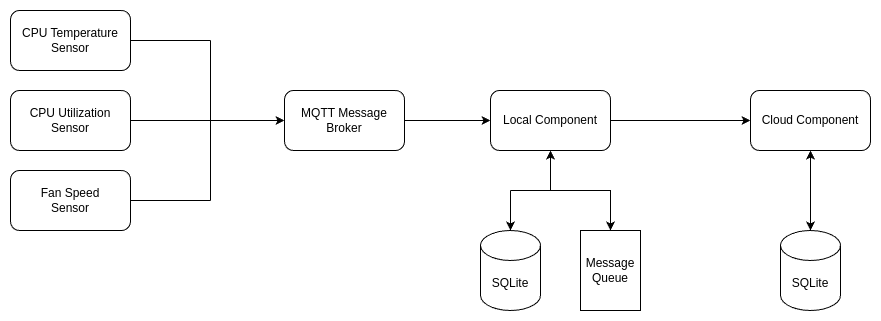

The diagram above was exported from draw.io. Its source (the exported page's mxGraphModel, read from the mxfile embedded in the PNG):
<mxGraphModel dx="1941" dy="1036" grid="1" gridSize="10" guides="1" tooltips="1" connect="1" arrows="1" fold="1" page="1" pageScale="1" pageWidth="827" pageHeight="1169" math="0" shadow="0">
  <root>
    <mxCell id="0" />
    <mxCell id="1" parent="0" />
    <mxCell id="C-Yif3PFOM4ZkilvnGJo-1" value="CPU Temperature Sensor" style="rounded=1;whiteSpace=wrap;html=1;" vertex="1" parent="1">
      <mxGeometry x="80" y="90" width="120" height="60" as="geometry" />
    </mxCell>
    <mxCell id="C-Yif3PFOM4ZkilvnGJo-2" value="CPU Utilization Sensor" style="rounded=1;whiteSpace=wrap;html=1;" vertex="1" parent="1">
      <mxGeometry x="80" y="170" width="120" height="60" as="geometry" />
    </mxCell>
    <mxCell id="C-Yif3PFOM4ZkilvnGJo-3" value="Fan Speed&lt;br&gt;Sensor" style="rounded=1;whiteSpace=wrap;html=1;" vertex="1" parent="1">
      <mxGeometry x="80" y="250" width="120" height="60" as="geometry" />
    </mxCell>
    <mxCell id="C-Yif3PFOM4ZkilvnGJo-4" value="" style="endArrow=none;html=1;rounded=0;exitX=1;exitY=0.5;exitDx=0;exitDy=0;" edge="1" parent="1" source="C-Yif3PFOM4ZkilvnGJo-1">
      <mxGeometry width="50" height="50" relative="1" as="geometry">
        <mxPoint x="390" y="550" as="sourcePoint" />
        <mxPoint x="280" y="120" as="targetPoint" />
      </mxGeometry>
    </mxCell>
    <mxCell id="C-Yif3PFOM4ZkilvnGJo-10" style="edgeStyle=orthogonalEdgeStyle;rounded=0;orthogonalLoop=1;jettySize=auto;html=1;entryX=0;entryY=0.5;entryDx=0;entryDy=0;endArrow=classic;endFill=1;" edge="1" parent="1" source="C-Yif3PFOM4ZkilvnGJo-5" target="C-Yif3PFOM4ZkilvnGJo-9">
      <mxGeometry relative="1" as="geometry" />
    </mxCell>
    <mxCell id="C-Yif3PFOM4ZkilvnGJo-5" value="MQTT Message Broker" style="rounded=1;whiteSpace=wrap;html=1;" vertex="1" parent="1">
      <mxGeometry x="354" y="170" width="120" height="60" as="geometry" />
    </mxCell>
    <mxCell id="C-Yif3PFOM4ZkilvnGJo-6" value="" style="endArrow=classic;html=1;rounded=0;exitX=1;exitY=0.5;exitDx=0;exitDy=0;entryX=0;entryY=0.5;entryDx=0;entryDy=0;endFill=1;" edge="1" parent="1" source="C-Yif3PFOM4ZkilvnGJo-2" target="C-Yif3PFOM4ZkilvnGJo-5">
      <mxGeometry width="50" height="50" relative="1" as="geometry">
        <mxPoint x="390" y="540" as="sourcePoint" />
        <mxPoint x="440" y="490" as="targetPoint" />
      </mxGeometry>
    </mxCell>
    <mxCell id="C-Yif3PFOM4ZkilvnGJo-7" value="" style="endArrow=none;html=1;rounded=0;exitX=1;exitY=0.5;exitDx=0;exitDy=0;" edge="1" parent="1" source="C-Yif3PFOM4ZkilvnGJo-3">
      <mxGeometry width="50" height="50" relative="1" as="geometry">
        <mxPoint x="390" y="540" as="sourcePoint" />
        <mxPoint x="280" y="280" as="targetPoint" />
      </mxGeometry>
    </mxCell>
    <mxCell id="C-Yif3PFOM4ZkilvnGJo-8" value="" style="endArrow=none;html=1;rounded=0;" edge="1" parent="1">
      <mxGeometry width="50" height="50" relative="1" as="geometry">
        <mxPoint x="280" y="280" as="sourcePoint" />
        <mxPoint x="280" y="120" as="targetPoint" />
      </mxGeometry>
    </mxCell>
    <mxCell id="C-Yif3PFOM4ZkilvnGJo-24" style="edgeStyle=orthogonalEdgeStyle;rounded=0;orthogonalLoop=1;jettySize=auto;html=1;startArrow=none;startFill=0;endArrow=classic;endFill=1;" edge="1" parent="1" source="C-Yif3PFOM4ZkilvnGJo-9" target="C-Yif3PFOM4ZkilvnGJo-17">
      <mxGeometry relative="1" as="geometry" />
    </mxCell>
    <mxCell id="C-Yif3PFOM4ZkilvnGJo-9" value="Local Component" style="rounded=1;whiteSpace=wrap;html=1;" vertex="1" parent="1">
      <mxGeometry x="560" y="170" width="120" height="60" as="geometry" />
    </mxCell>
    <mxCell id="C-Yif3PFOM4ZkilvnGJo-11" value="SQLite" style="shape=cylinder3;whiteSpace=wrap;html=1;boundedLbl=1;backgroundOutline=1;size=15;" vertex="1" parent="1">
      <mxGeometry x="550" y="310" width="60" height="80" as="geometry" />
    </mxCell>
    <mxCell id="C-Yif3PFOM4ZkilvnGJo-13" value="" style="edgeStyle=orthogonalEdgeStyle;rounded=0;orthogonalLoop=1;jettySize=auto;html=1;endArrow=classic;endFill=1;startArrow=classic;startFill=1;" edge="1" parent="1" source="C-Yif3PFOM4ZkilvnGJo-12" target="C-Yif3PFOM4ZkilvnGJo-9">
      <mxGeometry relative="1" as="geometry" />
    </mxCell>
    <mxCell id="C-Yif3PFOM4ZkilvnGJo-12" value="Message&lt;br&gt;Queue" style="rounded=0;whiteSpace=wrap;html=1;" vertex="1" parent="1">
      <mxGeometry x="650" y="310" width="60" height="80" as="geometry" />
    </mxCell>
    <mxCell id="C-Yif3PFOM4ZkilvnGJo-15" value="" style="endArrow=none;html=1;rounded=0;" edge="1" parent="1">
      <mxGeometry width="50" height="50" relative="1" as="geometry">
        <mxPoint x="580" y="270" as="sourcePoint" />
        <mxPoint x="620" y="270" as="targetPoint" />
      </mxGeometry>
    </mxCell>
    <mxCell id="C-Yif3PFOM4ZkilvnGJo-16" value="" style="endArrow=classic;html=1;rounded=0;entryX=0.5;entryY=0;entryDx=0;entryDy=0;entryPerimeter=0;endFill=1;" edge="1" parent="1" target="C-Yif3PFOM4ZkilvnGJo-11">
      <mxGeometry width="50" height="50" relative="1" as="geometry">
        <mxPoint x="580" y="270" as="sourcePoint" />
        <mxPoint x="440" y="480" as="targetPoint" />
      </mxGeometry>
    </mxCell>
    <mxCell id="C-Yif3PFOM4ZkilvnGJo-17" value="Cloud Component" style="rounded=1;whiteSpace=wrap;html=1;" vertex="1" parent="1">
      <mxGeometry x="820" y="170" width="120" height="60" as="geometry" />
    </mxCell>
    <mxCell id="C-Yif3PFOM4ZkilvnGJo-23" style="edgeStyle=orthogonalEdgeStyle;rounded=0;orthogonalLoop=1;jettySize=auto;html=1;entryX=0.5;entryY=1;entryDx=0;entryDy=0;startArrow=classic;startFill=1;endArrow=classic;endFill=1;" edge="1" parent="1" source="C-Yif3PFOM4ZkilvnGJo-18" target="C-Yif3PFOM4ZkilvnGJo-17">
      <mxGeometry relative="1" as="geometry" />
    </mxCell>
    <mxCell id="C-Yif3PFOM4ZkilvnGJo-18" value="SQLite" style="shape=cylinder3;whiteSpace=wrap;html=1;boundedLbl=1;backgroundOutline=1;size=15;" vertex="1" parent="1">
      <mxGeometry x="850" y="310" width="60" height="80" as="geometry" />
    </mxCell>
  </root>
</mxGraphModel>